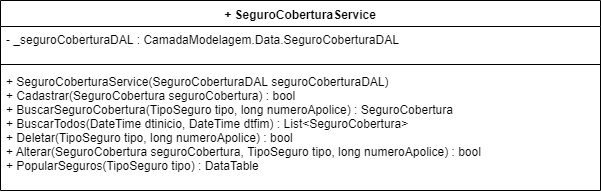

The diagram above was exported from draw.io. Its source (the exported page's mxGraphModel, read from the mxfile embedded in the PNG):
<mxGraphModel dx="984" dy="349" grid="1" gridSize="10" guides="1" tooltips="1" connect="1" arrows="1" fold="1" page="1" pageScale="1" pageWidth="1169" pageHeight="827" math="0" shadow="0">
  <root>
    <mxCell id="0" />
    <mxCell id="1" parent="0" />
    <mxCell id="MYMX8F3CuHnzxPZbWVWI-5" value="+ SeguroCoberturaService" style="swimlane;fontStyle=1;align=center;verticalAlign=top;childLayout=stackLayout;horizontal=1;startSize=26;horizontalStack=0;resizeParent=1;resizeParentMax=0;resizeLast=0;collapsible=1;marginBottom=0;" parent="1" vertex="1">
      <mxGeometry x="10" y="70" width="600" height="190" as="geometry" />
    </mxCell>
    <mxCell id="MYMX8F3CuHnzxPZbWVWI-6" value="- _seguroCoberturaDAL : CamadaModelagem.Data.SeguroCoberturaDAL" style="text;strokeColor=none;fillColor=none;align=left;verticalAlign=top;spacingLeft=4;spacingRight=4;overflow=hidden;rotatable=0;points=[[0,0.5],[1,0.5]];portConstraint=eastwest;" parent="MYMX8F3CuHnzxPZbWVWI-5" vertex="1">
      <mxGeometry y="26" width="600" height="34" as="geometry" />
    </mxCell>
    <mxCell id="MYMX8F3CuHnzxPZbWVWI-7" value="" style="line;strokeWidth=1;fillColor=none;align=left;verticalAlign=middle;spacingTop=-1;spacingLeft=3;spacingRight=3;rotatable=0;labelPosition=right;points=[];portConstraint=eastwest;" parent="MYMX8F3CuHnzxPZbWVWI-5" vertex="1">
      <mxGeometry y="60" width="600" height="8" as="geometry" />
    </mxCell>
    <mxCell id="MYMX8F3CuHnzxPZbWVWI-8" value="+ SeguroCoberturaService(SeguroCoberturaDAL seguroCoberturaDAL)&#10;+ Cadastrar(SeguroCobertura seguroCobertura) : bool&#10;+ BuscarSeguroCobertura(TipoSeguro tipo, long numeroApolice) : SeguroCobertura&#10;+ BuscarTodos(DateTime dtinicio, DateTime dtfim) : List&lt;SeguroCobertura&gt;&#10;+ Deletar(TipoSeguro tipo, long numeroApolice) : bool&#10;+ Alterar(SeguroCobertura seguroCobertura, TipoSeguro tipo, long numeroApolice) : bool&#10;+ PopularSeguros(TipoSeguro tipo) : DataTable  " style="text;strokeColor=none;fillColor=none;align=left;verticalAlign=top;spacingLeft=4;spacingRight=4;overflow=hidden;rotatable=0;points=[[0,0.5],[1,0.5]];portConstraint=eastwest;" parent="MYMX8F3CuHnzxPZbWVWI-5" vertex="1">
      <mxGeometry y="68" width="600" height="122" as="geometry" />
    </mxCell>
  </root>
</mxGraphModel>